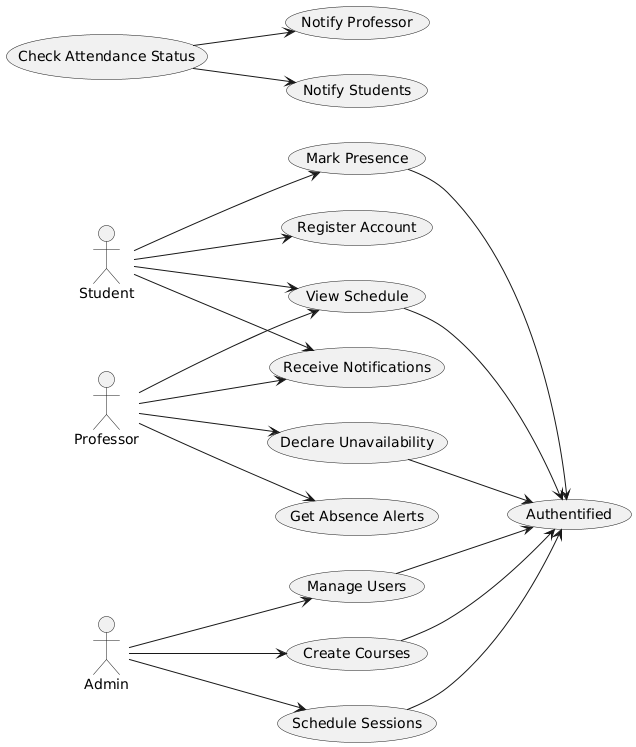

The diagram above was rendered by PlantUML. Its source (embedded in the PNG):
@startuml
left to right direction
actor Admin
actor Professor
actor Student

  Admin --> (Manage Users)
  Admin --> (Create Courses)
  Admin --> (Schedule Sessions)
  

  Student --> (Register Account)
  Student --> (Mark Presence)
  Student --> (View Schedule)
  Student --> (Receive Notifications)

  Professor --> (View Schedule)
  Professor --> (Get Absence Alerts)
  Professor --> (Declare Unavailability)
  Professor --> (Receive Notifications)
 (Mark Presence)--> (Authentified)
  (View Schedule)--> (Authentified)
   (Declare Unavailability)--> (Authentified)
    (Manage Users)--> (Authentified)
    (Create Courses)--> (Authentified)
    (Schedule Sessions)--> (Authentified)
  (Check Attendance Status) --> (Notify Professor)
  (Check Attendance Status) --> (Notify Students)
@enduml